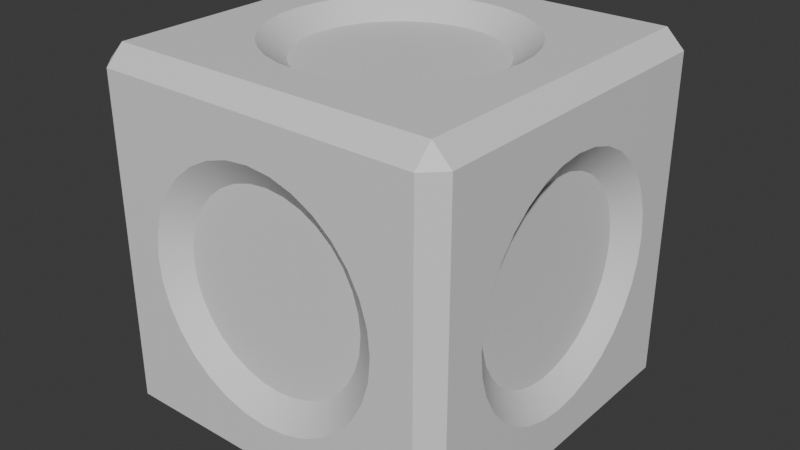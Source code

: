 # Source: cubes.blend  (saved by Blender 4.1.24; exported with 4.5.12 LTS)
import bpy
from mathutils import Matrix  # noqa: F401  (used for matrix-valued properties, if any)

bpy.ops.wm.read_factory_settings(use_empty=True)
scene = bpy.context.scene
scene.name = 'Scene'

# ---- collections
col_collection = bpy.data.collections.new('Collection'); scene.collection.children.link(col_collection)

# ---- materials (node trees are filled in below, after node groups)
mat_marble = bpy.data.materials.new('marble')
mat_marble.alpha_threshold = 0.0
mat_marble.use_transparent_shadow = False
mat_marble.roughness = 0.5
mat_marble.line_color = (0.0, 0.0, 0.0, 1.0)
mat_rings = bpy.data.materials.new('rings')
mat_rings.use_transparent_shadow = False

# ---- node groups
ng_smooth_by_angle = bpy.data.node_groups.new('Smooth by Angle', 'GeometryNodeTree')
_s = ng_smooth_by_angle.interface.new_socket(name='Mesh', in_out='OUTPUT', socket_type='NodeSocketGeometry')
_s = ng_smooth_by_angle.interface.new_socket(name='Mesh', in_out='INPUT', socket_type='NodeSocketGeometry')
_s = ng_smooth_by_angle.interface.new_socket(name='Angle', in_out='INPUT', socket_type='NodeSocketFloat')
_s.subtype = 'ANGLE'
_s.default_value = 0.5236
_s.min_value = 0.0
_s.max_value = 3.142
_s.description = 'Maximum face angle for smooth edges'
_s = ng_smooth_by_angle.interface.new_socket(name='Ignore Sharpness', in_out='INPUT', socket_type='NodeSocketBool')
_s.force_non_field = True
ng_smooth_by_angle.is_modifier = True
_N = ng_smooth_by_angle.nodes; _L = ng_smooth_by_angle.links
n0 = _N.new('GeometryNodeSetShadeSmooth'); n0.name = 'Set Shade Smooth'; n0.location = (120, -80)
n0.domain = 'EDGE'
n1 = _N.new('GeometryNodeSetShadeSmooth'); n1.name = 'Set Shade Smooth.001'; n1.location = (300, -80)
n2 = _N.new('NodeGroupOutput'); n2.name = 'Group Output'; n2.location = (480, -80)
n3 = _N.new('GeometryNodeInputMeshEdgeAngle'); n3.name = 'Edge Angle'; n3.location = (-440, -240)
n4 = _N.new('NodeGroupInput'); n4.name = 'Group Input'; n4.location = (-80, -80)
n5 = _N.new('GeometryNodeInputEdgeSmooth'); n5.name = 'Is Edge Smooth'; n5.location = (-260, -120)
n6 = _N.new('GeometryNodeInputShadeSmooth'); n6.name = 'Is Shade Smooth'; n6.location = (-440, -397)
n7 = _N.new('FunctionNodeCompare'); n7.name = 'Compare'; n7.location = (-260, -260)
n7.operation = 'LESS_EQUAL'
n7.inputs[6].default_value = (0.0, 0.0, 0.0, 0.0)
n7.inputs[7].default_value = (0.0, 0.0, 0.0, 0.0)
n8 = _N.new('FunctionNodeBooleanMath'); n8.name = 'Boolean Math.001'; n8.location = (-80, -260)
n9 = _N.new('NodeGroupInput'); n9.name = 'Group Input.001'; n9.location = (-440, -329)
n10 = _N.new('NodeGroupInput'); n10.name = 'Group Input.002'; n10.location = (-259, -189)
n11 = _N.new('FunctionNodeBooleanMath'); n11.name = 'Boolean Math'; n11.location = (-80, -149)
n11.operation = 'OR'
n12 = _N.new('FunctionNodeBooleanMath'); n12.name = 'Boolean Math.002'; n12.location = (-260, -380)
n12.operation = 'OR'
n13 = _N.new('NodeGroupInput'); n13.name = 'Group Input.003'; n13.location = (-440, -460)
_L.new(n3.outputs[0], n7.inputs[0])
_L.new(n1.outputs[0], n2.inputs[0])
_L.new(n9.outputs[1], n7.inputs[1])
_L.new(n7.outputs[0], n8.inputs[0])
_L.new(n4.outputs[0], n0.inputs[0])
_L.new(n0.outputs[0], n1.inputs[0])
_L.new(n8.outputs[0], n0.inputs[2])
_L.new(n10.outputs[2], n11.inputs[1])
_L.new(n5.outputs[0], n11.inputs[0])
_L.new(n11.outputs[0], n0.inputs[1])
_L.new(n13.outputs[2], n12.inputs[1])
_L.new(n6.outputs[0], n12.inputs[0])
_L.new(n12.outputs[0], n8.inputs[1])
n2.is_active_output = True

# ---- material node trees
mat_marble.use_nodes = True; mat_marble.node_tree.nodes.clear()
_N = mat_marble.node_tree.nodes; _L = mat_marble.node_tree.links
n0 = _N.new('ShaderNodeOutputMaterial'); n0.name = 'Material Output'; n0.location = (300, 300)
n1 = _N.new('ShaderNodeBsdfPrincipled'); n1.name = 'Principled BSDF'; n1.location = (10, 300)
n1.inputs[3].default_value = 1.45
_L.new(n1.outputs[0], n0.inputs[0])
n0.is_active_output = True
mat_rings.use_nodes = True; mat_rings.node_tree.nodes.clear()
_N = mat_rings.node_tree.nodes; _L = mat_rings.node_tree.links
n0 = _N.new('ShaderNodeBsdfPrincipled'); n0.name = 'Principled BSDF'; n0.location = (10, 300)
n1 = _N.new('ShaderNodeOutputMaterial'); n1.name = 'Material Output'; n1.location = (300, 300)
_L.new(n0.outputs[0], n1.inputs[0])
n1.is_active_output = True

# ---- world
world_world = bpy.data.worlds.new('World'); scene.world = world_world
world_world.use_nodes = True; world_world.node_tree.nodes.clear()
_N = world_world.node_tree.nodes; _L = world_world.node_tree.links
n0 = _N.new('ShaderNodeOutputWorld'); n0.name = 'World Output'; n0.location = (300, 300)
n1 = _N.new('ShaderNodeBackground'); n1.name = 'Background'; n1.location = (10, 300)
n1.inputs[0].default_value = (0.05088, 0.05088, 0.05088, 1.0)
_L.new(n1.outputs[0], n0.inputs[0])
n0.is_active_output = True
world_world.color = (0.05088, 0.05088, 0.05088)
world_world.use_sun_shadow = False
world_world.sun_shadow_jitter_overblur = 0.0

# ---- meshes
me_cube = bpy.data.meshes.new('Cube')
me_cube.from_pydata([(0.2377, 0.2377, 0.5), (-0.2377, 0.2377, 0.5), (-0.2377, -0.2377, 0.5), (0.2377, -0.2377, 0.5), (0.2377, -0.5, -0.2377), (0.2377, -0.5, 0.2377), (-0.2377, -0.5, 0.2377), (-0.2377, -0.5, -0.2377), (-0.5, -0.2377, -0.2377), (-0.5, -0.2377, 0.2377), (-0.5, 0.2377, 0.2377), (-0.5, 0.2377, -0.2377), (-0.2377, 0.2377, -0.5), (0.2377, 0.2377, -0.5), (0.2377, -0.2377, -0.5), (-0.2377, -0.2377, -0.5), (0.5, 0.2377, -0.2377), (0.5, 0.2377, 0.2377), (0.5, -0.2377, 0.2377), (0.5, -0.2377, -0.2377), (-0.2377, 0.5, -0.2377), (-0.2377, 0.5, 0.2377), (0.2377, 0.5, 0.2377), (0.2377, 0.5, -0.2377), (1.49e-08, 0.3361, 0.5), (0.3361, -1.49e-08, 0.5), (-0.3361, -1.49e-08, 0.5), (1.49e-08, -0.3361, 0.5), (0.3361, -0.5, 1.048e-08), (1.048e-08, -0.5, -0.3361), (-4.028e-08, -0.5, 0.3361), (-0.3361, -0.5, -4.028e-08), (-0.5, -0.3361, 2.08e-10), (-0.5, 2.959e-08, -0.3361), (-0.5, 2.08e-10, 0.3361), (-0.5, 0.3361, 2.959e-08), (1.449e-08, 0.3361, -0.5), (-0.3361, 1.449e-08, -0.5), (0.3361, -4.429e-08, -0.5), (-4.429e-08, -0.3361, -0.5), (0.5, 0.3361, 1.048e-08), (0.5, 1.048e-08, -0.3361), (0.5, -4.028e-08, 0.3361), (0.5, -0.3361, -4.028e-08), (-0.3361, 0.5, -2.08e-10), (2.08e-10, 0.5, -0.3361), (2.959e-08, 0.5, 0.3361), (0.3361, 0.5, -2.959e-08), (0.1286, 0.3106, 0.5), (0.3106, -0.1286, 0.5), (-0.3106, 0.1286, 0.5), (-0.1286, -0.3106, 0.5), (0.3106, -0.5, -0.1286), (0.1286, -0.5, -0.3106), (-0.1286, -0.5, 0.3106), (-0.3106, -0.5, 0.1286), (-0.5, -0.3106, 0.1286), (-0.5, -0.1286, -0.3106), (-0.5, 0.1286, 0.3106), (-0.5, 0.3106, -0.1286), (-0.1286, 0.3106, -0.5), (-0.3106, -0.1286, -0.5), (0.3106, 0.1286, -0.5), (0.1286, -0.3106, -0.5), (0.5, 0.3106, -0.1286), (0.5, 0.1286, -0.3106), (0.5, -0.1286, 0.3106), (0.5, -0.3106, -0.1286), (-0.3106, 0.5, -0.1286), (-0.1286, 0.5, -0.3106), (0.1286, 0.5, 0.3106), (0.3106, 0.5, -0.1286), (-0.1286, 0.3106, 0.5), (0.3106, 0.1286, 0.5), (-0.3106, -0.1286, 0.5), (0.1286, -0.3106, 0.5), (0.3106, -0.5, 0.1286), (-0.1286, -0.5, -0.3106), (0.1286, -0.5, 0.3106), (-0.3106, -0.5, -0.1286), (-0.5, -0.3106, -0.1286), (-0.5, 0.1286, -0.3106), (-0.5, -0.1286, 0.3106), (-0.5, 0.3106, 0.1286), (0.1286, 0.3106, -0.5), (-0.3106, 0.1286, -0.5), (0.3106, -0.1286, -0.5), (-0.1286, -0.3106, -0.5), (0.5, 0.3106, 0.1286), (0.5, -0.1286, -0.3106), (0.5, 0.1286, 0.3106), (0.5, -0.3106, 0.1286), (-0.3106, 0.5, 0.1286), (0.1286, 0.5, -0.3106), (-0.1286, 0.5, 0.3106), (0.3106, 0.5, 0.1286), (0.1867, 0.2795, 0.5), (0.2795, -0.1867, 0.5), (-0.2795, 0.1867, 0.5), (-0.1867, -0.2795, 0.5), (0.2795, -0.5, -0.1867), (0.1867, -0.5, -0.2795), (-0.1867, -0.5, 0.2795), (-0.2795, -0.5, 0.1867), (-0.5, -0.2795, 0.1867), (-0.5, -0.1867, -0.2795), (-0.5, 0.1867, 0.2795), (-0.5, 0.2795, -0.1867), (-0.1867, 0.2795, -0.5), (-0.2795, -0.1867, -0.5), (0.2795, 0.1867, -0.5), (0.1867, -0.2795, -0.5), (0.5, 0.2795, -0.1867), (0.5, 0.1867, -0.2795), (0.5, -0.1867, 0.2795), (0.5, -0.2795, -0.1867), (-0.2795, 0.5, -0.1867), (-0.1867, 0.5, -0.2795), (0.1867, 0.5, 0.2795), (0.2795, 0.5, -0.1867), (-0.06558, 0.3297, 0.5), (0.3297, 0.06558, 0.5), (-0.3297, -0.06558, 0.5), (0.06558, -0.3297, 0.5), (0.3297, -0.5, 0.06558), (-0.06558, -0.5, -0.3297), (0.06558, -0.5, 0.3297), (-0.3297, -0.5, -0.06558), (-0.5, -0.3297, -0.06558), (-0.5, 0.06558, -0.3297), (-0.5, -0.06558, 0.3297), (-0.5, 0.3297, 0.06558), (0.06558, 0.3297, -0.5), (-0.3297, 0.06558, -0.5), (0.3297, -0.06558, -0.5), (-0.06558, -0.3297, -0.5), (0.5, 0.3297, 0.06558), (0.5, -0.06558, -0.3297), (0.5, 0.06558, 0.3297), (0.5, -0.3297, 0.06558), (-0.3297, 0.5, 0.06558), (0.06558, 0.5, -0.3297), (-0.06558, 0.5, 0.3297), (0.3297, 0.5, 0.06558), (0.06558, 0.3297, 0.5), (0.3297, -0.06558, 0.5), (-0.3297, 0.06558, 0.5), (-0.06558, -0.3297, 0.5), (0.3297, -0.5, -0.06558), (0.06558, -0.5, -0.3297), (-0.06558, -0.5, 0.3297), (-0.3297, -0.5, 0.06558), (-0.5, -0.3297, 0.06558), (-0.5, -0.06558, -0.3297), (-0.5, 0.06558, 0.3297), (-0.5, 0.3297, -0.06558), (-0.06558, 0.3297, -0.5), (-0.3297, -0.06558, -0.5), (0.3297, 0.06558, -0.5), (0.06558, -0.3297, -0.5), (0.5, 0.3297, -0.06558), (0.5, 0.06558, -0.3297), (0.5, -0.06558, 0.3297), (0.5, -0.3297, -0.06558), (-0.3297, 0.5, -0.06558), (-0.06558, 0.5, -0.3297), (0.06558, 0.5, 0.3297), (0.3297, 0.5, -0.06558), (-0.1867, 0.2795, 0.5), (0.2795, 0.1867, 0.5), (-0.2795, -0.1867, 0.5), (0.1867, -0.2795, 0.5), (0.2795, -0.5, 0.1867), (-0.1867, -0.5, -0.2795), (0.1867, -0.5, 0.2795), (-0.2795, -0.5, -0.1867), (-0.5, -0.2795, -0.1867), (-0.5, 0.1867, -0.2795), (-0.5, -0.1867, 0.2795), (-0.5, 0.2795, 0.1867), (0.1867, 0.2795, -0.5), (-0.2795, 0.1867, -0.5), (0.2795, -0.1867, -0.5), (-0.1867, -0.2795, -0.5), (0.5, 0.2795, 0.1867), (0.5, -0.1867, -0.2795), (0.5, 0.1867, 0.2795), (0.5, -0.2795, 0.1867), (-0.2795, 0.5, 0.1867), (0.1867, 0.5, -0.2795), (-0.1867, 0.5, 0.2795), (0.2795, 0.5, 0.1867), (0.1881, 0.1881, 0.45), (-0.1881, 0.1881, 0.45), (-0.1881, -0.1881, 0.45), (0.1881, -0.1881, 0.45), (0.1881, -0.45, -0.1881), (0.1881, -0.45, 0.1881), (-0.1881, -0.45, 0.1881), (-0.1881, -0.45, -0.1881), (-0.45, -0.1881, -0.1881), (-0.45, -0.1881, 0.1881), (-0.45, 0.1881, 0.1881), (-0.45, 0.1881, -0.1881), (-0.1881, 0.1881, -0.45), (0.1881, 0.1881, -0.45), (0.1881, -0.1881, -0.45), (-0.1881, -0.1881, -0.45), (0.45, 0.1881, -0.1881), (0.45, 0.1881, 0.1881), (0.45, -0.1881, 0.1881), (0.45, -0.1881, -0.1881), (-0.1881, 0.45, -0.1881), (-0.1881, 0.45, 0.1881), (0.1881, 0.45, 0.1881), (0.1881, 0.45, -0.1881), (1.194e-08, 0.266, 0.45), (0.266, -1.356e-08, 0.45), (-0.266, -1.356e-08, 0.45), (1.194e-08, -0.266, 0.45), (0.266, -0.45, 7.166e-09), (6.172e-09, -0.45, -0.266), (-3.399e-08, -0.45, 0.266), (-0.266, -0.45, -3.299e-08), (-0.45, -0.266, 1.979e-09), (-0.45, 2.795e-08, -0.266), (-0.45, 4.702e-09, 0.266), (-0.45, 0.266, 2.523e-08), (1.068e-08, 0.266, -0.45), (-0.266, 9.689e-09, -0.45), (0.266, -3.681e-08, -0.45), (-3.582e-08, -0.266, -0.45), (0.45, 0.266, 3.363e-09), (0.45, 7.555e-09, -0.266), (0.45, -3.26e-08, 0.266), (0.45, -0.266, -3.68e-08), (-0.266, 0.45, -5.091e-09), (8.992e-10, 0.45, -0.266), (2.415e-08, 0.45, 0.266), (0.266, 0.45, -2.834e-08), (0.1018, 0.2457, 0.45), (0.2457, -0.1018, 0.45), (-0.2457, 0.1018, 0.45), (-0.1018, -0.2457, 0.45), (0.2457, -0.45, -0.1018), (0.1018, -0.45, -0.2457), (-0.1018, -0.45, 0.2457), (-0.2457, -0.45, 0.1018), (-0.45, -0.2457, 0.1018), (-0.45, -0.1018, -0.2457), (-0.45, 0.1018, 0.2457), (-0.45, 0.2457, -0.1018), (-0.1018, 0.2457, -0.45), (-0.2457, -0.1018, -0.45), (0.2457, 0.1018, -0.45), (0.1018, -0.2457, -0.45), (0.45, 0.2457, -0.1018), (0.45, 0.1018, -0.2457), (0.45, -0.1018, 0.2457), (0.45, -0.2457, -0.1018), (-0.2457, 0.45, -0.1018), (-0.1018, 0.45, -0.2457), (0.1018, 0.45, 0.2457), (0.2457, 0.45, -0.1018), (-0.1018, 0.2457, 0.45), (0.2457, 0.1018, 0.45), (-0.2457, -0.1018, 0.45), (0.1018, -0.2457, 0.45), (0.2457, -0.45, 0.1018), (-0.1018, -0.45, -0.2457), (0.1018, -0.45, 0.2457), (-0.2457, -0.45, -0.1018), (-0.45, -0.2457, -0.1018), (-0.45, 0.1018, -0.2457), (-0.45, -0.1018, 0.2457), (-0.45, 0.2457, 0.1018), (0.1018, 0.2457, -0.45), (-0.2457, 0.1018, -0.45), (0.2457, -0.1018, -0.45), (-0.1018, -0.2457, -0.45), (0.45, 0.2457, 0.1018), (0.45, -0.1018, -0.2457), (0.45, 0.1018, 0.2457), (0.45, -0.2457, 0.1018), (-0.2457, 0.45, 0.1018), (0.1018, 0.45, -0.2457), (-0.1018, 0.45, 0.2457), (0.2457, 0.45, 0.1018), (0.1478, 0.2211, 0.45), (0.2211, -0.1478, 0.45), (-0.2211, 0.1478, 0.45), (-0.1478, -0.2211, 0.45), (0.2211, -0.45, -0.1478), (0.1478, -0.45, -0.2211), (-0.1478, -0.45, 0.2211), (-0.2211, -0.45, 0.1478), (-0.45, -0.2211, 0.1478), (-0.45, -0.1478, -0.2211), (-0.45, 0.1478, 0.2211), (-0.45, 0.2211, -0.1478), (-0.1478, 0.2211, -0.45), (-0.2211, -0.1478, -0.45), (0.2211, 0.1478, -0.45), (0.1478, -0.2211, -0.45), (0.45, 0.2211, -0.1478), (0.45, 0.1478, -0.2211), (0.45, -0.1478, 0.2211), (0.45, -0.2211, -0.1478), (-0.2211, 0.45, -0.1478), (-0.1478, 0.45, -0.2211), (0.1478, 0.45, 0.2211), (0.2211, 0.45, -0.1478), (-0.05189, 0.2608, 0.45), (0.2608, 0.05189, 0.45), (-0.2608, -0.05189, 0.45), (0.05189, -0.2608, 0.45), (0.2608, -0.45, 0.05189), (-0.05189, -0.45, -0.2608), (0.05189, -0.45, 0.2608), (-0.2608, -0.45, -0.05189), (-0.45, -0.2608, -0.05189), (-0.45, 0.05189, -0.2608), (-0.45, -0.05189, 0.2608), (-0.45, 0.2608, 0.05189), (0.05189, 0.2608, -0.45), (-0.2608, 0.05189, -0.45), (0.2608, -0.05189, -0.45), (-0.05189, -0.2608, -0.45), (0.45, 0.2608, 0.05189), (0.45, -0.05189, -0.2608), (0.45, 0.05189, 0.2608), (0.45, -0.2608, 0.05189), (-0.2608, 0.45, 0.05189), (0.05189, 0.45, -0.2608), (-0.05189, 0.45, 0.2608), (0.2608, 0.45, 0.05189), (0.05189, 0.2608, 0.45), (0.2608, -0.05189, 0.45), (-0.2608, 0.05189, 0.45), (-0.05189, -0.2608, 0.45), (0.2608, -0.45, -0.05189), (0.05189, -0.45, -0.2608), (-0.05189, -0.45, 0.2608), (-0.2608, -0.45, 0.05189), (-0.45, -0.2608, 0.05189), (-0.45, -0.05189, -0.2608), (-0.45, 0.05189, 0.2608), (-0.45, 0.2608, -0.05189), (-0.05189, 0.2608, -0.45), (-0.2608, -0.05189, -0.45), (0.2608, 0.05189, -0.45), (0.05189, -0.2608, -0.45), (0.45, 0.2608, -0.05189), (0.45, 0.05189, -0.2608), (0.45, -0.05189, 0.2608), (0.45, -0.2608, -0.05189), (-0.2608, 0.45, -0.05189), (-0.05189, 0.45, -0.2608), (0.05189, 0.45, 0.2608), (0.2608, 0.45, -0.05189), (-0.1478, 0.2211, 0.45), (0.2211, 0.1478, 0.45), (-0.2211, -0.1478, 0.45), (0.1478, -0.2211, 0.45), (0.2211, -0.45, 0.1478), (-0.1478, -0.45, -0.2211), (0.1478, -0.45, 0.2211), (-0.2211, -0.45, -0.1478), (-0.45, -0.2211, -0.1478), (-0.45, 0.1478, -0.2211), (-0.45, -0.1478, 0.2211), (-0.45, 0.2211, 0.1478), (0.1478, 0.2211, -0.45), (-0.2211, 0.1478, -0.45), (0.2211, -0.1478, -0.45), (-0.1478, -0.2211, -0.45), (0.45, 0.2211, 0.1478), (0.45, -0.1478, -0.2211), (0.45, 0.1478, 0.2211), (0.45, -0.2211, 0.1478), (-0.2211, 0.45, 0.1478), (0.1478, 0.45, -0.2211), (-0.1478, 0.45, 0.2211), (0.2211, 0.45, 0.1478), (0.45, 0.5, 0.45), (0.45, 0.45, 0.5), (0.5, 0.45, 0.45), (0.45, 0.5, -0.45), (0.5, 0.45, -0.45), (0.45, 0.45, -0.5), (0.5, -0.45, 0.45), (0.45, -0.45, 0.5), (0.45, -0.5, 0.45), (0.45, -0.5, -0.45), (0.45, -0.45, -0.5), (0.5, -0.45, -0.45), (-0.5, 0.45, 0.45), (-0.45, 0.45, 0.5), (-0.45, 0.5, 0.45), (-0.5, 0.45, -0.45), (-0.45, 0.5, -0.45), (-0.45, 0.45, -0.5), (-0.45, -0.5, 0.45), (-0.45, -0.45, 0.5), (-0.5, -0.45, 0.45), (-0.45, -0.45, -0.5), (-0.45, -0.5, -0.45), (-0.5, -0.45, -0.45)], [], [(144, 48, 385), (146, 50, 397), (147, 51, 403), (145, 49, 391), (148, 52, 393), (126, 78, 392), (151, 55, 402), (125, 77, 406), (128, 80, 407), (130, 82, 404), (131, 83, 396), (129, 81, 399), (156, 60, 401), (158, 62, 389), (159, 63, 394), (157, 61, 405), (160, 64, 388), (138, 90, 386), (139, 91, 390), (137, 89, 395), (164, 68, 400), (142, 94, 398), (143, 95, 384), (141, 93, 387), (133, 85, 277, 325), (160, 40, 232, 352), (119, 23, 215, 311), (132, 84, 276, 324), (159, 39, 231, 351), (118, 22, 214, 310), (83, 131, 323, 275), (158, 38, 230, 350), (117, 20, 212, 309), (82, 130, 322, 274), (157, 37, 229, 349), (191, 95, 287, 383), (20, 116, 308, 212), (81, 129, 321, 273), (156, 36, 228, 348), (190, 94, 286, 382), (80, 128, 320, 272), (35, 155, 347, 227), (189, 93, 285, 381), (127, 79, 271, 319), (34, 154, 346, 226), (92, 188, 380, 284), (78, 126, 318, 270), (33, 153, 345, 225), (187, 91, 283, 379), (77, 125, 317, 269), (32, 152, 344, 224), (186, 90, 282, 378), (115, 19, 211, 307), (124, 76, 268, 316), (151, 31, 223, 343), (185, 89, 281, 377), (114, 18, 210, 306), (123, 75, 267, 315), (30, 150, 342, 222), (88, 184, 376, 280), (113, 16, 208, 305), (122, 74, 266, 314), (29, 149, 341, 221), (87, 183, 375, 279), (16, 112, 304, 208), (121, 73, 265, 313), (148, 28, 220, 340), (86, 182, 374, 278), (120, 72, 264, 312), (147, 27, 219, 339), (85, 181, 373, 277), (71, 119, 311, 263), (146, 26, 218, 338), (84, 180, 372, 276), (70, 118, 310, 262), (145, 25, 217, 337), (179, 83, 275, 371), (69, 117, 309, 261), (144, 24, 216, 336), (178, 82, 274, 370), (14, 111, 303, 206), (116, 68, 260, 308), (177, 81, 273, 369), (13, 110, 302, 205), (67, 115, 307, 259), (176, 80, 272, 368), (15, 109, 301, 207), (66, 114, 306, 258), (79, 175, 367, 271), (12, 108, 300, 204), (65, 113, 305, 257), (174, 78, 270, 366), (22, 191, 383, 214), (112, 64, 256, 304), (173, 77, 269, 365), (21, 190, 382, 213), (111, 63, 255, 303), (76, 172, 364, 268), (23, 189, 381, 215), (110, 62, 254, 302), (75, 171, 363, 267), (188, 21, 213, 380), (109, 61, 253, 301), (143, 47, 239, 335), (74, 170, 362, 266), (18, 187, 379, 210), (107, 11, 203, 299), (108, 60, 252, 300), (142, 46, 238, 334), (73, 169, 361, 265), (17, 186, 378, 209), (106, 10, 202, 298), (59, 107, 299, 251), (141, 45, 237, 333), (72, 168, 360, 264), (19, 185, 377, 211), (105, 8, 200, 297), (58, 106, 298, 250), (44, 140, 332, 236), (167, 71, 263, 359), (184, 17, 209, 376), (104, 9, 201, 296), (57, 105, 297, 249), (139, 43, 235, 331), (166, 70, 262, 358), (183, 15, 207, 375), (56, 104, 296, 248), (138, 42, 234, 330), (165, 69, 261, 357), (182, 14, 206, 374), (103, 55, 247, 295), (137, 41, 233, 329), (68, 164, 356, 260), (181, 12, 204, 373), (54, 102, 294, 246), (40, 136, 328, 232), (163, 67, 259, 355), (180, 13, 205, 372), (53, 101, 293, 245), (39, 135, 327, 231), (162, 66, 258, 354), (10, 179, 371, 202), (6, 103, 295, 198), (100, 52, 244, 292), (38, 134, 326, 230), (161, 65, 257, 353), (9, 178, 370, 201), (102, 6, 198, 294), (99, 51, 243, 291), (37, 133, 325, 229), (64, 160, 352, 256), (11, 177, 369, 203), (98, 50, 242, 290), (101, 4, 196, 293), (36, 132, 324, 228), (63, 159, 351, 255), (8, 176, 368, 200), (97, 49, 241, 289), (4, 100, 292, 196), (131, 35, 227, 323), (62, 158, 350, 254), (175, 7, 199, 367), (96, 48, 240, 288), (130, 34, 226, 322), (61, 157, 349, 253), (5, 174, 366, 197), (129, 33, 225, 321), (60, 156, 348, 252), (7, 173, 365, 199), (128, 32, 224, 320), (155, 59, 251, 347), (172, 5, 197, 364), (31, 127, 319, 223), (154, 58, 250, 346), (171, 3, 195, 363), (2, 99, 291, 194), (126, 30, 222, 318), (95, 143, 335, 287), (153, 57, 249, 345), (170, 2, 194, 362), (1, 98, 290, 193), (125, 29, 221, 317), (94, 142, 334, 286), (152, 56, 248, 344), (169, 0, 192, 361), (3, 97, 289, 195), (28, 124, 316, 220), (93, 141, 333, 285), (55, 151, 343, 247), (168, 1, 193, 360), (0, 96, 288, 192), (27, 123, 315, 219), (140, 92, 284, 332), (150, 54, 246, 342), (47, 167, 359, 239), (26, 122, 314, 218), (91, 139, 331, 283), (149, 53, 245, 341), (46, 166, 358, 238), (25, 121, 313, 217), (90, 138, 330, 282), (52, 148, 340, 244), (45, 165, 357, 237), (24, 120, 312, 216), (89, 137, 329, 281), (51, 147, 339, 243), (164, 44, 236, 356), (136, 88, 280, 328), (50, 146, 338, 242), (43, 163, 355, 235), (135, 87, 279, 327), (49, 145, 337, 241), (42, 162, 354, 234), (134, 86, 278, 326), (48, 144, 336, 240), (41, 161, 353, 233), (394, 38, 389), (93, 189, 387), (400, 69, 165), (400, 117, 69), (189, 23, 387), (387, 167, 47), (44, 164, 400), (400, 165, 45), (390, 42, 386), (95, 191, 384), (387, 71, 167), (387, 119, 71), (191, 22, 384), (384, 46, 398), (388, 41, 395), (45, 141, 387), (384, 166, 46), (94, 190, 398), (384, 70, 166), (384, 118, 70), (190, 21, 398), (398, 44, 400), (42, 138, 386), (47, 143, 384), (398, 140, 44), (68, 116, 400), (398, 92, 140), (398, 188, 92), (116, 20, 400), (401, 37, 405), (35, 131, 396), (46, 142, 398), (388, 161, 41), (89, 185, 395), (388, 65, 161), (388, 113, 65), (185, 19, 395), (395, 163, 43), (40, 160, 388), (387, 23, 119), (402, 30, 392), (91, 187, 390), (395, 67, 163), (395, 115, 67), (187, 18, 390), (390, 162, 42), (39, 159, 394), (41, 137, 395), (397, 24, 385), (90, 186, 386), (390, 66, 162), (390, 114, 66), (186, 17, 386), (389, 36, 401), (30, 126, 392), (43, 139, 390), (386, 136, 40), (64, 112, 388), (386, 88, 136), (386, 184, 88), (112, 16, 388), (38, 158, 389), (385, 25, 391), (384, 22, 118), (401, 133, 37), (61, 109, 405), (401, 85, 133), (401, 181, 85), (109, 15, 405), (405, 135, 39), (36, 156, 401), (400, 20, 117), (393, 4, 101), (63, 111, 394), (405, 87, 135), (405, 183, 87), (111, 14, 394), (394, 134, 38), (407, 153, 33), (37, 157, 405), (389, 13, 180), (62, 110, 389), (394, 86, 134), (394, 182, 86), (110, 13, 389), (392, 28, 393), (399, 35, 396), (395, 19, 115), (389, 132, 36), (60, 108, 401), (389, 84, 132), (389, 180, 84), (108, 12, 401), (33, 129, 399), (400, 45, 387), (388, 16, 113), (399, 11, 107), (81, 177, 399), (407, 57, 153), (407, 105, 57), (177, 11, 399), (399, 155, 35), (32, 128, 407), (405, 15, 183), (403, 26, 397), (83, 179, 396), (399, 59, 155), (399, 107, 59), (179, 10, 396), (396, 34, 404), (406, 31, 402), (401, 12, 181), (396, 154, 34), (82, 178, 404), (396, 58, 154), (396, 106, 58), (178, 9, 404), (404, 32, 407), (26, 146, 397), (398, 21, 188), (404, 152, 32), (80, 176, 407), (404, 56, 152), (404, 104, 56), (176, 8, 407), (29, 125, 406), (31, 151, 402), (34, 130, 404), (393, 149, 29), (77, 173, 406), (393, 53, 149), (393, 101, 53), (173, 7, 406), (406, 127, 31), (28, 148, 393), (394, 14, 182), (403, 2, 170), (55, 103, 402), (406, 79, 127), (406, 175, 79), (103, 6, 402), (402, 150, 30), (288, 240, 336, 216, 312, 264, 360, 193, 290, 242, 338, 218, 314, 266, 362, 194, 291, 243, 339, 219, 315, 267, 363, 195, 289, 241, 337, 217, 313, 265, 361, 192), (407, 8, 105), (391, 3, 171), (78, 174, 392), (402, 54, 150), (402, 102, 54), (174, 5, 392), (393, 29, 406), (27, 147, 403), (404, 9, 104), (392, 124, 28), (52, 100, 393), (392, 76, 124), (392, 172, 76), (100, 4, 393), (405, 39, 394), (25, 145, 391), (390, 18, 114), (385, 121, 25), (49, 97, 391), (385, 73, 121), (385, 169, 73), (97, 3, 391), (391, 27, 403), (24, 144, 385), (386, 17, 184), (391, 123, 27), (51, 99, 403), (391, 75, 123), (391, 171, 75), (99, 2, 403), (403, 122, 26), (395, 43, 390), (392, 5, 172), (397, 1, 168), (50, 98, 397), (403, 74, 122), (403, 170, 74), (98, 1, 397), (397, 120, 24), (406, 7, 175), (402, 6, 102), (385, 0, 169), (48, 96, 385), (397, 72, 120), (397, 168, 72), (96, 0, 385), (387, 47, 384), (407, 33, 399), (396, 10, 106), (384, 385, 386), (387, 388, 389), (390, 391, 392), (393, 394, 395), (396, 397, 398), (399, 400, 401), (402, 403, 404), (405, 406, 407), (401, 405, 407, 399), (389, 401, 400, 387), (386, 388, 387, 384), (406, 402, 404, 407), (392, 393, 395, 390), (398, 400, 399, 396), (391, 403, 402, 392), (385, 391, 390, 386), (405, 394, 393, 406), (403, 397, 396, 404), (397, 385, 384, 398), (394, 389, 388, 395), (386, 40, 388), (292, 244, 340, 220, 316, 268, 364, 197, 366, 270, 318, 222, 342, 246, 294, 198, 295, 247, 343, 223, 319, 271, 367, 199, 365, 269, 317, 221, 341, 245, 293, 196), (296, 201, 370, 274, 322, 226, 346, 250, 298, 202, 371, 275, 323, 227, 347, 251, 299, 203, 369, 273, 321, 225, 345, 249, 297, 200, 368, 272, 320, 224, 344, 248), (300, 252, 348, 228, 324, 276, 372, 205, 302, 254, 350, 230, 326, 278, 374, 206, 303, 255, 351, 231, 327, 279, 375, 207, 301, 253, 349, 229, 325, 277, 373, 204), (208, 304, 256, 352, 232, 328, 280, 376, 209, 378, 282, 330, 234, 354, 258, 306, 210, 379, 283, 331, 235, 355, 259, 307, 211, 377, 281, 329, 233, 353, 257, 305), (212, 308, 260, 356, 236, 332, 284, 380, 213, 382, 286, 334, 238, 358, 262, 310, 214, 383, 287, 335, 239, 359, 263, 311, 215, 381, 285, 333, 237, 357, 261, 309)])
me_cube.polygons.foreach_set('use_smooth', [True] * 434)
me_cube.polygons.foreach_set('material_index', [0, 0, 0, 0, 0, 0, 0, 0, 0, 0, 0, 0, 0, 0, 0, 0, 0, 0, 0, 0, 0, 0, 0, 0, 0, 0, 0, 0, 0, 0, 0, 0, 0, 0, 0, 0, 0, 0, 0, 0, 0, 0, 0, 0, 0, 0, 0, 0, 0, 0, 0, 0, 0, 0, 0, 0, 0, 0, 0, 0, 0, 0, 0, 0, 0, 0, 0, 0, 0, 0, 0, 0, 0, 0, 0, 0, 0, 0, 0, 0, 0, 0, 0, 0, 0, 0, 0, 0, 0, 0, 0, 0, 0, 0, 0, 0, 0, 0, 0, 0, 0, 0, 0, 0, 0, 0, 0, 0, 0, 0, 0, 0, 0, 0, 0, 0, 0, 0, 0, 0, 0, 0, 0, 0, 0, 0, 0, 0, 0, 0, 0, 0, 0, 0, 0, 0, 0, 0, 0, 0, 0, 0, 0, 0, 0, 0, 0, 0, 0, 0, 0, 0, 0, 0, 0, 0, 0, 0, 0, 0, 0, 0, 0, 0, 0, 0, 0, 0, 0, 0, 0, 0, 0, 0, 0, 0, 0, 0, 0, 0, 0, 0, 0, 0, 0, 0, 0, 0, 0, 0, 0, 0, 0, 0, 0, 0, 0, 0, 0, 0, 0, 0, 0, 0, 0, 0, 0, 0, 0, 0, 0, 0, 0, 0, 0, 0, 0, 0, 0, 0, 0, 0, 0, 0, 0, 0, 0, 0, 0, 0, 0, 0, 0, 0, 0, 0, 0, 0, 0, 0, 0, 0, 0, 0, 0, 0, 0, 0, 0, 0, 0, 0, 0, 0, 0, 0, 0, 0, 0, 0, 0, 0, 0, 0, 0, 0, 0, 0, 0, 0, 0, 0, 0, 0, 0, 0, 0, 0, 0, 0, 0, 0, 0, 0, 0, 0, 0, 0, 0, 0, 0, 0, 0, 0, 0, 0, 0, 0, 0, 0, 0, 0, 0, 0, 0, 0, 0, 0, 0, 0, 0, 0, 0, 0, 0, 0, 0, 0, 0, 0, 0, 0, 0, 0, 0, 0, 0, 0, 0, 0, 0, 0, 0, 0, 0, 0, 0, 0, 0, 0, 0, 0, 0, 0, 0, 0, 0, 0, 0, 0, 0, 0, 0, 0, 0, 0, 0, 0, 1, 0, 0, 0, 0, 0, 0, 0, 0, 0, 0, 0, 0, 0, 0, 0, 0, 0, 0, 0, 0, 0, 0, 0, 0, 0, 0, 0, 0, 0, 0, 0, 0, 0, 0, 0, 0, 0, 0, 0, 0, 0, 0, 0, 0, 0, 0, 0, 0, 0, 0, 0, 0, 0, 0, 0, 0, 0, 0, 0, 0, 0, 0, 0, 0, 0, 0, 0, 0, 0, 0, 1, 1, 1, 1, 1])
_uv = me_cube.uv_layers.new(name='UVMap')
_uv.uv.foreach_set('vector', [0.5656, 0.8297, 0.6286, 0.8106, 0.95, 0.95, 0.1703, 0.5656, 0.1894, 0.6286, 0.05, 0.95, 0.4344, 0.1703, 0.3714, 0.1894, 0.05, 0.05, 0.8297, 0.4344, 0.8106, 0.3714, 0.95, 0.05, 0.8297, 0.4344, 0.8106, 0.3714, 0.95, 0.05, 0.5656, 0.8297, 0.6286, 0.8106, 0.95, 0.95, 0.1703, 0.5656, 0.1894, 0.6286, 0.05, 0.95, 0.4344, 0.1703, 0.3714, 0.1894, 0.05, 0.05, 0.1703, 0.4344, 0.1894, 0.3714, 0.05, 0.05, 0.4344, 0.8297, 0.3714, 0.8106, 0.05, 0.95, 0.8297, 0.5656, 0.8106, 0.6286, 0.95, 0.95, 0.5656, 0.1703, 0.6286, 0.1894, 0.95, 0.05, 0.4344, 0.8297, 0.3714, 0.8106, 0.05, 0.95, 0.8297, 0.5656, 0.8106, 0.6286, 0.95, 0.95, 0.5656, 0.1703, 0.6286, 0.1894, 0.95, 0.05, 0.1703, 0.4344, 0.1894, 0.3714, 0.05, 0.05, 0.8297, 0.4344, 0.8106, 0.3714, 0.95, 0.05, 0.5656, 0.8297, 0.6286, 0.8106, 0.95, 0.95, 0.1703, 0.5656, 0.1894, 0.6286, 0.05, 0.95, 0.4344, 0.1703, 0.3714, 0.1894, 0.05, 0.05, 0.1703, 0.4344, 0.1894, 0.3714, 0.05, 0.05, 0.4344, 0.8297, 0.3714, 0.8106, 0.05, 0.95, 0.8297, 0.5656, 0.8106, 0.6286, 0.95, 0.95, 0.5656, 0.1703, 0.6286, 0.1894, 0.95, 0.05, 0.1703, 0.5656, 0.1894, 0.6286, 0.2543, 0.6018, 0.2392, 0.5519, 0.8297, 0.4344, 0.8361, 0.5, 0.766, 0.5, 0.7608, 0.4481, 0.7795, 0.3133, 0.7377, 0.2623, 0.6881, 0.3119, 0.7211, 0.3522, 0.5656, 0.8297, 0.6286, 0.8106, 0.6018, 0.7457, 0.5519, 0.7608, 0.5656, 0.1703, 0.5, 0.1639, 0.5, 0.234, 0.5519, 0.2392, 0.6867, 0.7795, 0.7377, 0.7377, 0.6881, 0.6881, 0.6478, 0.7211, 0.8106, 0.6286, 0.8297, 0.5656, 0.7608, 0.5519, 0.7457, 0.6018, 0.8297, 0.5656, 0.8361, 0.5, 0.766, 0.5, 0.7608, 0.5519, 0.3133, 0.2205, 0.2623, 0.2623, 0.3119, 0.3119, 0.3522, 0.2789, 0.3714, 0.8106, 0.4344, 0.8297, 0.4481, 0.7608, 0.3982, 0.7457, 0.1703, 0.4344, 0.1639, 0.5, 0.234, 0.5, 0.2392, 0.4481, 0.7795, 0.6867, 0.8106, 0.6286, 0.7457, 0.6018, 0.7211, 0.6478, 0.2623, 0.2623, 0.2205, 0.3133, 0.2789, 0.3522, 0.3119, 0.3119, 0.6286, 0.1894, 0.5656, 0.1703, 0.5519, 0.2392, 0.6018, 0.2543, 0.4344, 0.8297, 0.5, 0.8361, 0.5, 0.766, 0.4481, 0.7608, 0.3133, 0.7795, 0.3714, 0.8106, 0.3982, 0.7457, 0.3522, 0.7211, 0.1894, 0.3714, 0.1703, 0.4344, 0.2392, 0.4481, 0.2543, 0.3982, 0.8361, 0.5, 0.8297, 0.4344, 0.7608, 0.4481, 0.766, 0.5, 0.6867, 0.2205, 0.6286, 0.1894, 0.6018, 0.2543, 0.6478, 0.2789, 0.1703, 0.4344, 0.1894, 0.3714, 0.2543, 0.3982, 0.2392, 0.4481, 0.5, 0.8361, 0.5656, 0.8297, 0.5519, 0.7608, 0.5, 0.766, 0.1894, 0.6286, 0.2205, 0.6867, 0.2789, 0.6478, 0.2543, 0.6018, 0.6286, 0.8106, 0.5656, 0.8297, 0.5519, 0.7608, 0.6018, 0.7457, 0.5, 0.1639, 0.4344, 0.1703, 0.4481, 0.2392, 0.5, 0.234, 0.2205, 0.6867, 0.1894, 0.6286, 0.2543, 0.6018, 0.2789, 0.6478, 0.3714, 0.1894, 0.4344, 0.1703, 0.4481, 0.2392, 0.3982, 0.2543, 0.1639, 0.5, 0.1703, 0.5656, 0.2392, 0.5519, 0.234, 0.5, 0.6867, 0.7795, 0.6286, 0.8106, 0.6018, 0.7457, 0.6478, 0.7211, 0.2205, 0.3133, 0.2623, 0.2623, 0.3119, 0.3119, 0.2789, 0.3522, 0.8297, 0.5656, 0.8106, 0.6286, 0.7457, 0.6018, 0.7608, 0.5519, 0.1703, 0.5656, 0.1639, 0.5, 0.234, 0.5, 0.2392, 0.5519, 0.3133, 0.2205, 0.3714, 0.1894, 0.3982, 0.2543, 0.3522, 0.2789, 0.3133, 0.7795, 0.2623, 0.7377, 0.3119, 0.6881, 0.3522, 0.7211, 0.5656, 0.1703, 0.6286, 0.1894, 0.6018, 0.2543, 0.5519, 0.2392, 0.5, 0.8361, 0.4344, 0.8297, 0.4481, 0.7608, 0.5, 0.766, 0.8106, 0.6286, 0.7795, 0.6867, 0.7211, 0.6478, 0.7457, 0.6018, 0.6867, 0.2205, 0.7377, 0.2623, 0.6881, 0.3119, 0.6478, 0.2789, 0.1703, 0.4344, 0.1894, 0.3714, 0.2543, 0.3982, 0.2392, 0.4481, 0.5, 0.1639, 0.5656, 0.1703, 0.5519, 0.2392, 0.5, 0.234, 0.3714, 0.1894, 0.3133, 0.2205, 0.3522, 0.2789, 0.3982, 0.2543, 0.7377, 0.2623, 0.7795, 0.3133, 0.7211, 0.3522, 0.6881, 0.3119, 0.8297, 0.5656, 0.8106, 0.6286, 0.7457, 0.6018, 0.7608, 0.5519, 0.8297, 0.4344, 0.8361, 0.5, 0.766, 0.5, 0.7608, 0.4481, 0.8106, 0.3714, 0.7795, 0.3133, 0.7211, 0.3522, 0.7457, 0.3982, 0.4344, 0.8297, 0.3714, 0.8106, 0.3982, 0.7457, 0.4481, 0.7608, 0.4344, 0.1703, 0.5, 0.1639, 0.5, 0.234, 0.4481, 0.2392, 0.1894, 0.6286, 0.2205, 0.6867, 0.2789, 0.6478, 0.2543, 0.6018, 0.8106, 0.3714, 0.7795, 0.3133, 0.7211, 0.3522, 0.7457, 0.3982, 0.1703, 0.5656, 0.1639, 0.5, 0.234, 0.5, 0.2392, 0.5519, 0.6286, 0.8106, 0.6867, 0.7795, 0.6478, 0.7211, 0.6018, 0.7457, 0.6286, 0.8106, 0.6867, 0.7795, 0.6478, 0.7211, 0.6018, 0.7457, 0.8297, 0.4344, 0.8361, 0.5, 0.766, 0.5, 0.7608, 0.4481, 0.7795, 0.6867, 0.8106, 0.6286, 0.7457, 0.6018, 0.7211, 0.6478, 0.3714, 0.1894, 0.3133, 0.2205, 0.3522, 0.2789, 0.3982, 0.2543, 0.5656, 0.8297, 0.5, 0.8361, 0.5, 0.766, 0.5519, 0.7608, 0.3133, 0.7795, 0.3714, 0.8106, 0.3982, 0.7457, 0.3522, 0.7211, 0.7377, 0.2623, 0.6867, 0.2205, 0.6478, 0.2789, 0.6881, 0.3119, 0.2205, 0.3133, 0.1894, 0.3714, 0.2543, 0.3982, 0.2789, 0.3522, 0.6867, 0.2205, 0.6286, 0.1894, 0.6018, 0.2543, 0.6478, 0.2789, 0.7377, 0.7377, 0.7795, 0.6867, 0.7211, 0.6478, 0.6881, 0.6881, 0.1894, 0.3714, 0.2205, 0.3133, 0.2789, 0.3522, 0.2543, 0.3982, 0.2205, 0.3133, 0.1894, 0.3714, 0.2543, 0.3982, 0.2789, 0.3522, 0.2623, 0.2623, 0.2205, 0.3133, 0.2789, 0.3522, 0.3119, 0.3119, 0.3714, 0.8106, 0.3133, 0.7795, 0.3522, 0.7211, 0.3982, 0.7457, 0.1894, 0.3714, 0.2205, 0.3133, 0.2789, 0.3522, 0.2543, 0.3982, 0.2623, 0.7377, 0.3133, 0.7795, 0.3522, 0.7211, 0.3119, 0.6881, 0.6286, 0.1894, 0.6867, 0.2205, 0.6478, 0.2789, 0.6018, 0.2543, 0.6867, 0.7795, 0.6286, 0.8106, 0.6018, 0.7457, 0.6478, 0.7211, 0.7377, 0.7377, 0.7795, 0.6867, 0.7211, 0.6478, 0.6881, 0.6881, 0.7795, 0.3133, 0.8106, 0.3714, 0.7457, 0.3982, 0.7211, 0.3522, 0.3133, 0.2205, 0.3714, 0.1894, 0.3982, 0.2543, 0.3522, 0.2789, 0.2623, 0.7377, 0.3133, 0.7795, 0.3522, 0.7211, 0.3119, 0.6881, 0.6867, 0.2205, 0.6286, 0.1894, 0.6018, 0.2543, 0.6478, 0.2789, 0.8106, 0.6286, 0.7795, 0.6867, 0.7211, 0.6478, 0.7457, 0.6018, 0.7377, 0.2623, 0.6867, 0.2205, 0.6478, 0.2789, 0.6881, 0.3119, 0.7795, 0.6867, 0.8106, 0.6286, 0.7457, 0.6018, 0.7211, 0.6478, 0.6286, 0.1894, 0.6867, 0.2205, 0.6478, 0.2789, 0.6018, 0.2543, 0.2205, 0.6867, 0.2623, 0.7377, 0.3119, 0.6881, 0.2789, 0.6478, 0.2205, 0.3133, 0.1894, 0.3714, 0.2543, 0.3982, 0.2789, 0.3522, 0.8297, 0.5656, 0.8361, 0.5, 0.766, 0.5, 0.7608, 0.5519, 0.1894, 0.3714, 0.2205, 0.3133, 0.2789, 0.3522, 0.2543, 0.3982, 0.2623, 0.7377, 0.2205, 0.6867, 0.2789, 0.6478, 0.3119, 0.6881, 0.7795, 0.3133, 0.7377, 0.2623, 0.6881, 0.3119, 0.7211, 0.3522, 0.3133, 0.7795, 0.3714, 0.8106, 0.3982, 0.7457, 0.3522, 0.7211, 0.4344, 0.8297, 0.5, 0.8361, 0.5, 0.766, 0.4481, 0.7608, 0.8106, 0.6286, 0.7795, 0.6867, 0.7211, 0.6478, 0.7457, 0.6018, 0.7377, 0.7377, 0.6867, 0.7795, 0.6478, 0.7211, 0.6881, 0.6881, 0.6867, 0.7795, 0.7377, 0.7377, 0.6881, 0.6881, 0.6478, 0.7211, 0.8106, 0.3714, 0.7795, 0.3133, 0.7211, 0.3522, 0.7457, 0.3982, 0.5656, 0.1703, 0.5, 0.1639, 0.5, 0.234, 0.5519, 0.2392, 0.3714, 0.8106, 0.3133, 0.7795, 0.3522, 0.7211, 0.3982, 0.7457, 0.2623, 0.2623, 0.3133, 0.2205, 0.3522, 0.2789, 0.3119, 0.3119, 0.3133, 0.2205, 0.2623, 0.2623, 0.3119, 0.3119, 0.3522, 0.2789, 0.6286, 0.8106, 0.6867, 0.7795, 0.6478, 0.7211, 0.6018, 0.7457, 0.1639, 0.5, 0.1703, 0.5656, 0.2392, 0.5519, 0.234, 0.5, 0.8297, 0.4344, 0.8106, 0.3714, 0.7457, 0.3982, 0.7608, 0.4481, 0.7795, 0.6867, 0.7377, 0.7377, 0.6881, 0.6881, 0.7211, 0.6478, 0.2205, 0.6867, 0.2623, 0.7377, 0.3119, 0.6881, 0.2789, 0.6478, 0.3714, 0.1894, 0.3133, 0.2205, 0.3522, 0.2789, 0.3982, 0.2543, 0.1703, 0.5656, 0.1639, 0.5, 0.234, 0.5, 0.2392, 0.5519, 0.5656, 0.8297, 0.6286, 0.8106, 0.6018, 0.7457, 0.5519, 0.7608, 0.3133, 0.2205, 0.2623, 0.2623, 0.3119, 0.3119, 0.3522, 0.2789, 0.1894, 0.6286, 0.2205, 0.6867, 0.2789, 0.6478, 0.2543, 0.6018, 0.5656, 0.8297, 0.5, 0.8361, 0.5, 0.766, 0.5519, 0.7608, 0.4344, 0.1703, 0.3714, 0.1894, 0.3982, 0.2543, 0.4481, 0.2392, 0.7795, 0.3133, 0.7377, 0.2623, 0.6881, 0.3119, 0.7211, 0.3522, 0.2205, 0.6867, 0.1894, 0.6286, 0.2543, 0.6018, 0.2789, 0.6478, 0.4344, 0.1703, 0.5, 0.1639, 0.5, 0.234, 0.4481, 0.2392, 0.1894, 0.3714, 0.1703, 0.4344, 0.2392, 0.4481, 0.2543, 0.3982, 0.2205, 0.6867, 0.2623, 0.7377, 0.3119, 0.6881, 0.2789, 0.6478, 0.3714, 0.8106, 0.3133, 0.7795, 0.3522, 0.7211, 0.3982, 0.7457, 0.8361, 0.5, 0.8297, 0.5656, 0.7608, 0.5519, 0.766, 0.5, 0.1703, 0.4344, 0.1894, 0.3714, 0.2543, 0.3982, 0.2392, 0.4481, 0.6867, 0.7795, 0.7377, 0.7377, 0.6881, 0.6881, 0.6478, 0.7211, 0.6286, 0.1894, 0.6867, 0.2205, 0.6478, 0.2789, 0.6018, 0.2543, 0.5, 0.1639, 0.4344, 0.1703, 0.4481, 0.2392, 0.5, 0.234, 0.4344, 0.8297, 0.3714, 0.8106, 0.3982, 0.7457, 0.4481, 0.7608, 0.7377, 0.7377, 0.7795, 0.6867, 0.7211, 0.6478, 0.6881, 0.6881, 0.2623, 0.7377, 0.2205, 0.6867, 0.2789, 0.6478, 0.3119, 0.6881, 0.7795, 0.3133, 0.8106, 0.3714, 0.7457, 0.3982, 0.7211, 0.3522, 0.8361, 0.5, 0.8297, 0.4344, 0.7608, 0.4481, 0.766, 0.5, 0.5656, 0.1703, 0.6286, 0.1894, 0.6018, 0.2543, 0.5519, 0.2392, 0.2623, 0.7377, 0.3133, 0.7795, 0.3522, 0.7211, 0.3119, 0.6881, 0.3133, 0.7795, 0.2623, 0.7377, 0.3119, 0.6881, 0.3522, 0.7211, 0.3133, 0.2205, 0.3714, 0.1894, 0.3982, 0.2543, 0.3522, 0.2789, 0.1639, 0.5, 0.1703, 0.5656, 0.2392, 0.5519, 0.234, 0.5, 0.8106, 0.3714, 0.8297, 0.4344, 0.7608, 0.4481, 0.7457, 0.3982, 0.7377, 0.2623, 0.6867, 0.2205, 0.6478, 0.2789, 0.6881, 0.3119, 0.2205, 0.6867, 0.1894, 0.6286, 0.2543, 0.6018, 0.2789, 0.6478, 0.6867, 0.2205, 0.7377, 0.2623, 0.6881, 0.3119, 0.6478, 0.2789, 0.5, 0.8361, 0.5656, 0.8297, 0.5519, 0.7608, 0.5, 0.766, 0.6286, 0.1894, 0.5656, 0.1703, 0.5519, 0.2392, 0.6018, 0.2543, 0.2623, 0.2623, 0.2205, 0.3133, 0.2789, 0.3522, 0.3119, 0.3119, 0.7795, 0.3133, 0.8106, 0.3714, 0.7457, 0.3982, 0.7211, 0.3522, 0.7377, 0.2623, 0.7795, 0.3133, 0.7211, 0.3522, 0.6881, 0.3119, 0.8297, 0.5656, 0.8361, 0.5, 0.766, 0.5, 0.7608, 0.5519, 0.8106, 0.6286, 0.8297, 0.5656, 0.7608, 0.5519, 0.7457, 0.6018, 0.2205, 0.3133, 0.2623, 0.2623, 0.3119, 0.3119, 0.2789, 0.3522, 0.6867, 0.7795, 0.6286, 0.8106, 0.6018, 0.7457, 0.6478, 0.7211, 0.4344, 0.8297, 0.5, 0.8361, 0.5, 0.766, 0.4481, 0.7608, 0.1894, 0.3714, 0.1703, 0.4344, 0.2392, 0.4481, 0.2543, 0.3982, 0.7377, 0.7377, 0.6867, 0.7795, 0.6478, 0.7211, 0.6881, 0.6881, 0.5656, 0.1703, 0.5, 0.1639, 0.5, 0.234, 0.5519, 0.2392, 0.3714, 0.8106, 0.4344, 0.8297, 0.4481, 0.7608, 0.3982, 0.7457, 0.2623, 0.2623, 0.3133, 0.2205, 0.3522, 0.2789, 0.3119, 0.3119, 0.1703, 0.4344, 0.1639, 0.5, 0.234, 0.5, 0.2392, 0.4481, 0.8297, 0.4344, 0.8106, 0.3714, 0.7457, 0.3982, 0.7608, 0.4481, 0.7795, 0.6867, 0.7377, 0.7377, 0.6881, 0.6881, 0.7211, 0.6478, 0.1639, 0.5, 0.1703, 0.4344, 0.2392, 0.4481, 0.234, 0.5, 0.5656, 0.8297, 0.6286, 0.8106, 0.6018, 0.7457, 0.5519, 0.7608, 0.6867, 0.2205, 0.7377, 0.2623, 0.6881, 0.3119, 0.6478, 0.2789, 0.2623, 0.2623, 0.3133, 0.2205, 0.3522, 0.2789, 0.3119, 0.3119, 0.5656, 0.8297, 0.5, 0.8361, 0.5, 0.766, 0.5519, 0.7608, 0.8106, 0.6286, 0.8297, 0.5656, 0.7608, 0.5519, 0.7457, 0.6018, 0.4344, 0.1703, 0.3714, 0.1894, 0.3982, 0.2543, 0.4481, 0.2392, 0.2205, 0.3133, 0.2623, 0.2623, 0.3119, 0.3119, 0.2789, 0.3522, 0.2623, 0.7377, 0.2205, 0.6867, 0.2789, 0.6478, 0.3119, 0.6881, 0.4344, 0.1703, 0.5, 0.1639, 0.5, 0.234, 0.4481, 0.2392, 0.3714, 0.8106, 0.4344, 0.8297, 0.4481, 0.7608, 0.3982, 0.7457, 0.1703, 0.5656, 0.1894, 0.6286, 0.2543, 0.6018, 0.2392, 0.5519, 0.7795, 0.6867, 0.7377, 0.7377, 0.6881, 0.6881, 0.7211, 0.6478, 0.7377, 0.2623, 0.7795, 0.3133, 0.7211, 0.3522, 0.6881, 0.3119, 0.8361, 0.5, 0.8297, 0.5656, 0.7608, 0.5519, 0.766, 0.5, 0.6286, 0.1894, 0.5656, 0.1703, 0.5519, 0.2392, 0.6018, 0.2543, 0.1894, 0.6286, 0.1703, 0.5656, 0.2392, 0.5519, 0.2543, 0.6018, 0.3133, 0.7795, 0.2623, 0.7377, 0.3119, 0.6881, 0.3522, 0.7211, 0.7377, 0.7377, 0.6867, 0.7795, 0.6478, 0.7211, 0.6881, 0.6881, 0.5, 0.1639, 0.5656, 0.1703, 0.5519, 0.2392, 0.5, 0.234, 0.1703, 0.5656, 0.1894, 0.6286, 0.2543, 0.6018, 0.2392, 0.5519, 0.4344, 0.8297, 0.3714, 0.8106, 0.3982, 0.7457, 0.4481, 0.7608, 0.8361, 0.5, 0.8297, 0.4344, 0.7608, 0.4481, 0.766, 0.5, 0.1639, 0.5, 0.1703, 0.4344, 0.2392, 0.4481, 0.234, 0.5, 0.1894, 0.6286, 0.1703, 0.5656, 0.2392, 0.5519, 0.2543, 0.6018, 0.5656, 0.1703, 0.6286, 0.1894, 0.6018, 0.2543, 0.5519, 0.2392, 0.5, 0.8361, 0.5656, 0.8297, 0.5519, 0.7608, 0.5, 0.766, 0.8361, 0.5, 0.8297, 0.5656, 0.7608, 0.5519, 0.766, 0.5, 0.6286, 0.8106, 0.5656, 0.8297, 0.5519, 0.7608, 0.6018, 0.7457, 0.8106, 0.3714, 0.8297, 0.4344, 0.7608, 0.4481, 0.7457, 0.3982, 0.5, 0.1639, 0.4344, 0.1703, 0.4481, 0.2392, 0.5, 0.234, 0.5, 0.8361, 0.4344, 0.8297, 0.4481, 0.7608, 0.5, 0.766, 0.3714, 0.1894, 0.4344, 0.1703, 0.4481, 0.2392, 0.3982, 0.2543, 0.3714, 0.1894, 0.4344, 0.1703, 0.4481, 0.2392, 0.3982, 0.2543, 0.1703, 0.4344, 0.1639, 0.5, 0.234, 0.5, 0.2392, 0.4481, 0.8297, 0.5656, 0.8106, 0.6286, 0.7457, 0.6018, 0.7608, 0.5519, 0.1894, 0.6286, 0.1703, 0.5656, 0.2392, 0.5519, 0.2543, 0.6018, 0.1639, 0.5, 0.1703, 0.4344, 0.2392, 0.4481, 0.234, 0.5, 0.4344, 0.1703, 0.3714, 0.1894, 0.3982, 0.2543, 0.4481, 0.2392, 0.8106, 0.3714, 0.8297, 0.4344, 0.7608, 0.4481, 0.7457, 0.3982, 0.5, 0.8361, 0.4344, 0.8297, 0.4481, 0.7608, 0.5, 0.766, 0.8297, 0.4344, 0.8106, 0.3714, 0.7457, 0.3982, 0.7608, 0.4481, 0.6286, 0.8106, 0.5656, 0.8297, 0.5519, 0.7608, 0.6018, 0.7457, 0.5, 0.1639, 0.5656, 0.1703, 0.5519, 0.2392, 0.5, 0.234, 0.95, 0.05, 0.8361, 0.5, 0.95, 0.95, 0.6286, 0.1894, 0.6867, 0.2205, 0.95, 0.05, 0.05, 0.05, 0.3714, 0.1894, 0.4344, 0.1703, 0.05, 0.05, 0.3133, 0.2205, 0.3714, 0.1894, 0.6867, 0.2205, 0.7377, 0.2623, 0.95, 0.05, 0.95, 0.05, 0.8297, 0.4344, 0.8361, 0.5, 0.1639, 0.5, 0.1703, 0.4344, 0.05, 0.05, 0.05, 0.05, 0.4344, 0.1703, 0.5, 0.1639, 0.05, 0.95, 0.5, 0.8361, 0.95, 0.95, 0.8106, 0.6286, 0.7795, 0.6867, 0.95, 0.95, 0.95, 0.05, 0.8106, 0.3714, 0.8297, 0.4344, 0.95, 0.05, 0.7795, 0.3133, 0.8106, 0.3714, 0.7795, 0.6867, 0.7377, 0.7377, 0.95, 0.95, 0.95, 0.95, 0.5, 0.8361, 0.05, 0.95, 0.95, 0.05, 0.5, 0.1639, 0.05, 0.05, 0.5, 0.1639, 0.5656, 0.1703, 0.95, 0.05, 0.95, 0.95, 0.5656, 0.8297, 0.5, 0.8361, 0.3714, 0.8106, 0.3133, 0.7795, 0.05, 0.95, 0.95, 0.95, 0.6286, 0.8106, 0.5656, 0.8297, 0.95, 0.95, 0.6867, 0.7795, 0.6286, 0.8106, 0.3133, 0.7795, 0.2623, 0.7377, 0.05, 0.95, 0.05, 0.95, 0.1639, 0.5, 0.05, 0.05, 0.5, 0.8361, 0.5656, 0.8297, 0.95, 0.95, 0.8361, 0.5, 0.8297, 0.5656, 0.95, 0.95, 0.05, 0.95, 0.1703, 0.5656, 0.1639, 0.5, 0.1894, 0.3714, 0.2205, 0.3133, 0.05, 0.05, 0.05, 0.95, 0.1894, 0.6286, 0.1703, 0.5656, 0.05, 0.95, 0.2205, 0.6867, 0.1894, 0.6286, 0.2205, 0.3133, 0.2623, 0.2623, 0.05, 0.05, 0.05, 0.95, 0.1639, 0.5, 0.05, 0.05, 0.8361, 0.5, 0.8297, 0.5656, 0.95, 0.95, 0.5, 0.8361, 0.4344, 0.8297, 0.05, 0.95, 0.95, 0.05, 0.5656, 0.1703, 0.5, 0.1639, 0.3714, 0.1894, 0.3133, 0.2205, 0.05, 0.05, 0.95, 0.05, 0.6286, 0.1894, 0.5656, 0.1703, 0.95, 0.05, 0.6867, 0.2205, 0.6286, 0.1894, 0.3133, 0.2205, 0.2623, 0.2623, 0.05, 0.05, 0.05, 0.05, 0.1703, 0.4344, 0.1639, 0.5, 0.8361, 0.5, 0.8297, 0.4344, 0.95, 0.05, 0.95, 0.05, 0.7377, 0.2623, 0.7795, 0.3133, 0.05, 0.95, 0.5, 0.8361, 0.95, 0.95, 0.1894, 0.6286, 0.2205, 0.6867, 0.05, 0.95, 0.05, 0.05, 0.1894, 0.3714, 0.1703, 0.4344, 0.05, 0.05, 0.2205, 0.3133, 0.1894, 0.3714, 0.2205, 0.6867, 0.2623, 0.7377, 0.05, 0.95, 0.05, 0.95, 0.4344, 0.8297, 0.5, 0.8361, 0.5, 0.1639, 0.5656, 0.1703, 0.95, 0.05, 0.5, 0.1639, 0.4344, 0.1703, 0.05, 0.05, 0.05, 0.95, 0.5, 0.8361, 0.95, 0.95, 0.6286, 0.8106, 0.6867, 0.7795, 0.95, 0.95, 0.05, 0.95, 0.3714, 0.8106, 0.4344, 0.8297, 0.05, 0.95, 0.3133, 0.7795, 0.3714, 0.8106, 0.6867, 0.7795, 0.7377, 0.7377, 0.95, 0.95, 0.95, 0.95, 0.5, 0.8361, 0.05, 0.95, 0.5, 0.8361, 0.5656, 0.8297, 0.95, 0.95, 0.1639, 0.5, 0.1703, 0.5656, 0.05, 0.95, 0.95, 0.95, 0.8297, 0.5656, 0.8361, 0.5, 0.8106, 0.3714, 0.7795, 0.3133, 0.95, 0.05, 0.95, 0.95, 0.8106, 0.6286, 0.8297, 0.5656, 0.95, 0.95, 0.7795, 0.6867, 0.8106, 0.6286, 0.7795, 0.3133, 0.7377, 0.2623, 0.95, 0.05, 0.8361, 0.5, 0.8297, 0.5656, 0.95, 0.95, 0.95, 0.95, 0.8361, 0.5, 0.95, 0.05, 0.95, 0.95, 0.7377, 0.7377, 0.6867, 0.7795, 0.05, 0.95, 0.1703, 0.5656, 0.1639, 0.5, 0.1894, 0.3714, 0.2205, 0.3133, 0.05, 0.05, 0.05, 0.95, 0.1894, 0.6286, 0.1703, 0.5656, 0.05, 0.95, 0.2205, 0.6867, 0.1894, 0.6286, 0.2205, 0.3133, 0.2623, 0.2623, 0.05, 0.05, 0.05, 0.05, 0.4344, 0.1703, 0.5, 0.1639, 0.5, 0.8361, 0.4344, 0.8297, 0.05, 0.95, 0.05, 0.05, 0.2623, 0.2623, 0.3133, 0.2205, 0.95, 0.05, 0.7377, 0.2623, 0.6867, 0.2205, 0.6286, 0.1894, 0.6867, 0.2205, 0.95, 0.05, 0.05, 0.05, 0.3714, 0.1894, 0.4344, 0.1703, 0.05, 0.05, 0.3133, 0.2205, 0.3714, 0.1894, 0.6867, 0.2205, 0.7377, 0.2623, 0.95, 0.05, 0.95, 0.05, 0.8297, 0.4344, 0.8361, 0.5, 0.05, 0.05, 0.4344, 0.1703, 0.5, 0.1639, 0.1639, 0.5, 0.1703, 0.4344, 0.05, 0.05, 0.95, 0.95, 0.7377, 0.7377, 0.6867, 0.7795, 0.8106, 0.6286, 0.7795, 0.6867, 0.95, 0.95, 0.95, 0.05, 0.8106, 0.3714, 0.8297, 0.4344, 0.95, 0.05, 0.7795, 0.3133, 0.8106, 0.3714, 0.7795, 0.6867, 0.7377, 0.7377, 0.95, 0.95, 0.95, 0.95, 0.8361, 0.5, 0.95, 0.05, 0.95, 0.05, 0.8361, 0.5, 0.95, 0.95, 0.05, 0.05, 0.2623, 0.2623, 0.2205, 0.3133, 0.95, 0.95, 0.5656, 0.8297, 0.5, 0.8361, 0.3714, 0.8106, 0.3133, 0.7795, 0.05, 0.95, 0.95, 0.95, 0.6286, 0.8106, 0.5656, 0.8297, 0.95, 0.95, 0.6867, 0.7795, 0.6286, 0.8106, 0.3133, 0.7795, 0.2623, 0.7377, 0.05, 0.95, 0.5, 0.1639, 0.5656, 0.1703, 0.95, 0.05, 0.05, 0.05, 0.5, 0.1639, 0.95, 0.05, 0.95, 0.05, 0.7377, 0.2623, 0.6867, 0.2205, 0.95, 0.05, 0.7377, 0.2623, 0.7795, 0.3133, 0.6286, 0.1894, 0.6867, 0.2205, 0.95, 0.05, 0.05, 0.05, 0.3714, 0.1894, 0.4344, 0.1703, 0.05, 0.05, 0.3133, 0.2205, 0.3714, 0.1894, 0.6867, 0.2205, 0.7377, 0.2623, 0.95, 0.05, 0.95, 0.05, 0.8297, 0.4344, 0.8361, 0.5, 0.1639, 0.5, 0.1703, 0.4344, 0.05, 0.05, 0.05, 0.05, 0.2623, 0.2623, 0.3133, 0.2205, 0.05, 0.05, 0.1639, 0.5, 0.05, 0.95, 0.8106, 0.6286, 0.7795, 0.6867, 0.95, 0.95, 0.95, 0.05, 0.8106, 0.3714, 0.8297, 0.4344, 0.95, 0.05, 0.7795, 0.3133, 0.8106, 0.3714, 0.7795, 0.6867, 0.7377, 0.7377, 0.95, 0.95, 0.95, 0.95, 0.5, 0.8361, 0.05, 0.95, 0.05, 0.05, 0.1639, 0.5, 0.05, 0.95, 0.05, 0.95, 0.2623, 0.7377, 0.2205, 0.6867, 0.95, 0.95, 0.5656, 0.8297, 0.5, 0.8361, 0.3714, 0.8106, 0.3133, 0.7795, 0.05, 0.95, 0.95, 0.95, 0.6286, 0.8106, 0.5656, 0.8297, 0.95, 0.95, 0.6867, 0.7795, 0.6286, 0.8106, 0.3133, 0.7795, 0.2623, 0.7377, 0.05, 0.95, 0.05, 0.95, 0.1639, 0.5, 0.05, 0.05, 0.1639, 0.5, 0.1703, 0.5656, 0.05, 0.95, 0.05, 0.95, 0.2623, 0.7377, 0.2205, 0.6867, 0.05, 0.95, 0.1703, 0.5656, 0.1639, 0.5, 0.1894, 0.3714, 0.2205, 0.3133, 0.05, 0.05, 0.05, 0.95, 0.1894, 0.6286, 0.1703, 0.5656, 0.05, 0.95, 0.2205, 0.6867, 0.1894, 0.6286, 0.2205, 0.3133, 0.2623, 0.2623, 0.05, 0.05, 0.5, 0.1639, 0.4344, 0.1703, 0.05, 0.05, 0.1639, 0.5, 0.1703, 0.5656, 0.05, 0.95, 0.5, 0.8361, 0.4344, 0.8297, 0.05, 0.95, 0.95, 0.05, 0.5656, 0.1703, 0.5, 0.1639, 0.3714, 0.1894, 0.3133, 0.2205, 0.05, 0.05, 0.95, 0.05, 0.6286, 0.1894, 0.5656, 0.1703, 0.95, 0.05, 0.6867, 0.2205, 0.6286, 0.1894, 0.3133, 0.2205, 0.2623, 0.2623, 0.05, 0.05, 0.05, 0.05, 0.1703, 0.4344, 0.1639, 0.5, 0.8361, 0.5, 0.8297, 0.4344, 0.95, 0.05, 0.95, 0.05, 0.7377, 0.2623, 0.7795, 0.3133, 0.05, 0.05, 0.2623, 0.2623, 0.2205, 0.3133, 0.1894, 0.6286, 0.2205, 0.6867, 0.05, 0.95, 0.05, 0.05, 0.1894, 0.3714, 0.1703, 0.4344, 0.05, 0.05, 0.2205, 0.3133, 0.1894, 0.3714, 0.2205, 0.6867, 0.2623, 0.7377, 0.05, 0.95, 0.05, 0.95, 0.4344, 0.8297, 0.5, 0.8361, 0.6478, 0.7211, 0.6018, 0.7457, 0.5519, 0.7608, 0.5, 0.766, 0.4481, 0.7608, 0.3982, 0.7457, 0.3522, 0.7211, 0.3119, 0.6881, 0.2789, 0.6478, 0.2543, 0.6018, 0.2392, 0.5519, 0.234, 0.5, 0.2392, 0.4481, 0.2543, 0.3982, 0.2789, 0.3522, 0.3119, 0.3119, 0.3522, 0.2789, 0.3982, 0.2543, 0.4481, 0.2392, 0.5, 0.234, 0.5519, 0.2392, 0.6018, 0.2543, 0.6478, 0.2789, 0.6881, 0.3119, 0.7211, 0.3522, 0.7457, 0.3982, 0.7608, 0.4481, 0.766, 0.5, 0.7608, 0.5519, 0.7457, 0.6018, 0.7211, 0.6478, 0.6881, 0.6881, 0.05, 0.05, 0.2623, 0.2623, 0.3133, 0.2205, 0.95, 0.05, 0.7377, 0.2623, 0.6867, 0.2205, 0.6286, 0.8106, 0.6867, 0.7795, 0.95, 0.95, 0.05, 0.95, 0.3714, 0.8106, 0.4344, 0.8297, 0.05, 0.95, 0.3133, 0.7795, 0.3714, 0.8106, 0.6867, 0.7795, 0.7377, 0.7377, 0.95, 0.95, 0.95, 0.05, 0.5, 0.1639, 0.05, 0.05, 0.5, 0.1639, 0.4344, 0.1703, 0.05, 0.05, 0.05, 0.95, 0.2623, 0.7377, 0.2205, 0.6867, 0.95, 0.95, 0.8297, 0.5656, 0.8361, 0.5, 0.8106, 0.3714, 0.7795, 0.3133, 0.95, 0.05, 0.95, 0.95, 0.8106, 0.6286, 0.8297, 0.5656, 0.95, 0.95, 0.7795, 0.6867, 0.8106, 0.6286, 0.7795, 0.3133, 0.7377, 0.2623, 0.95, 0.05, 0.05, 0.05, 0.5, 0.1639, 0.95, 0.05, 0.8361, 0.5, 0.8297, 0.4344, 0.95, 0.05, 0.05, 0.95, 0.2623, 0.7377, 0.3133, 0.7795, 0.95, 0.95, 0.8297, 0.5656, 0.8361, 0.5, 0.8106, 0.3714, 0.7795, 0.3133, 0.95, 0.05, 0.95, 0.95, 0.8106, 0.6286, 0.8297, 0.5656, 0.95, 0.95, 0.7795, 0.6867, 0.8106, 0.6286, 0.7795, 0.3133, 0.7377, 0.2623, 0.95, 0.05, 0.95, 0.05, 0.5, 0.1639, 0.05, 0.05, 0.5, 0.8361, 0.5656, 0.8297, 0.95, 0.95, 0.95, 0.95, 0.7377, 0.7377, 0.7795, 0.6867, 0.95, 0.05, 0.5656, 0.1703, 0.5, 0.1639, 0.3714, 0.1894, 0.3133, 0.2205, 0.05, 0.05, 0.95, 0.05, 0.6286, 0.1894, 0.5656, 0.1703, 0.95, 0.05, 0.6867, 0.2205, 0.6286, 0.1894, 0.3133, 0.2205, 0.2623, 0.2623, 0.05, 0.05, 0.05, 0.05, 0.1703, 0.4344, 0.1639, 0.5, 0.05, 0.05, 0.1639, 0.5, 0.05, 0.95, 0.95, 0.95, 0.7377, 0.7377, 0.7795, 0.6867, 0.05, 0.95, 0.2623, 0.7377, 0.3133, 0.7795, 0.1894, 0.6286, 0.2205, 0.6867, 0.05, 0.95, 0.05, 0.05, 0.1894, 0.3714, 0.1703, 0.4344, 0.05, 0.05, 0.2205, 0.3133, 0.1894, 0.3714, 0.2205, 0.6867, 0.2623, 0.7377, 0.05, 0.95, 0.05, 0.95, 0.4344, 0.8297, 0.5, 0.8361, 0.05, 0.05, 0.2623, 0.2623, 0.2205, 0.3133, 0.05, 0.95, 0.2623, 0.7377, 0.3133, 0.7795, 0.95, 0.95, 0.7377, 0.7377, 0.7795, 0.6867, 0.6286, 0.8106, 0.6867, 0.7795, 0.95, 0.95, 0.05, 0.95, 0.3714, 0.8106, 0.4344, 0.8297, 0.05, 0.95, 0.3133, 0.7795, 0.3714, 0.8106, 0.6867, 0.7795, 0.7377, 0.7377, 0.95, 0.95, 0.95, 0.05, 0.8361, 0.5, 0.95, 0.95, 0.05, 0.05, 0.5, 0.1639, 0.95, 0.05, 0.95, 0.95, 0.7377, 0.7377, 0.6867, 0.7795, 0.95, 1.0, 0.95, 0.95, 1.0, 0.95, 0.95, 1.0, 1.0, 0.95, 0.95, 0.95, 1.0, 0.05, 0.95, 0.05, 0.95, 0.0, 0.95, 0.0, 0.95, 0.05, 1.0, 0.05, 0.0, 0.95, 0.05, 0.95, 0.05, 1.0, 0.0, 0.95, 0.05, 1.0, 0.05, 0.95, 0.05, 0.0, 0.05, 0.05, 0.0, 0.05, 0.05, 0.05, 0.05, 0.0, 0.0, 0.05, 0.05, 0.95, 0.05, 0.05, 0.0, 0.05, 0.0, 0.95, 0.95, 0.95, 0.05, 0.95, 0.05, 1.0, 0.95, 1.0, 1.0, 0.95, 1.0, 0.05, 0.95, 0.05, 0.95, 0.95, 0.05, 0.05, 0.05, 0.95, 0.0, 0.95, 0.0, 0.05, 0.95, 0.95, 0.95, 0.05, 1.0, 0.05, 1.0, 0.95, 0.05, 0.95, 0.05, 0.05, 0.0, 0.05, 0.0, 0.95, 0.95, 0.05, 0.05, 0.05, 0.05, 0.0, 0.95, 0.0, 0.95, 0.95, 0.95, 0.05, 1.0, 0.05, 1.0, 0.95, 0.05, 0.05, 0.95, 0.05, 0.95, 0.0, 0.05, 0.0, 0.05, 0.05, 0.05, 0.95, 0.0, 0.95, 0.0, 0.05, 0.05, 0.95, 0.95, 0.95, 0.95, 1.0, 0.05, 1.0, 0.95, 0.05, 0.95, 0.95, 1.0, 0.95, 1.0, 0.05, 0.95, 0.95, 0.8361, 0.5, 0.95, 0.05, 0.7211, 0.3522, 0.7457, 0.3982, 0.7608, 0.4481, 0.766, 0.5, 0.7608, 0.5519, 0.7457, 0.6018, 0.7211, 0.6478, 0.6881, 0.6881, 0.6478, 0.7211, 0.6018, 0.7457, 0.5519, 0.7608, 0.5, 0.766, 0.4481, 0.7608, 0.3982, 0.7457, 0.3522, 0.7211, 0.3119, 0.6881, 0.2789, 0.6478, 0.2543, 0.6018, 0.2392, 0.5519, 0.234, 0.5, 0.2392, 0.4481, 0.2543, 0.3982, 0.2789, 0.3522, 0.3119, 0.3119, 0.3522, 0.2789, 0.3982, 0.2543, 0.4481, 0.2392, 0.5, 0.234, 0.5519, 0.2392, 0.6018, 0.2543, 0.6478, 0.2789, 0.6881, 0.3119, 0.2789, 0.6478, 0.3119, 0.6881, 0.3522, 0.7211, 0.3982, 0.7457, 0.4481, 0.7608, 0.5, 0.766, 0.5519, 0.7608, 0.6018, 0.7457, 0.6478, 0.7211, 0.6881, 0.6881, 0.7211, 0.6478, 0.7457, 0.6018, 0.7608, 0.5519, 0.766, 0.5, 0.7608, 0.4481, 0.7457, 0.3982, 0.7211, 0.3522, 0.6881, 0.3119, 0.6478, 0.2789, 0.6018, 0.2543, 0.5519, 0.2392, 0.5, 0.234, 0.4481, 0.2392, 0.3982, 0.2543, 0.3522, 0.2789, 0.3119, 0.3119, 0.2789, 0.3522, 0.2543, 0.3982, 0.2392, 0.4481, 0.234, 0.5, 0.2392, 0.5519, 0.2543, 0.6018, 0.3522, 0.7211, 0.3982, 0.7457, 0.4481, 0.7608, 0.5, 0.766, 0.5519, 0.7608, 0.6018, 0.7457, 0.6478, 0.7211, 0.6881, 0.6881, 0.7211, 0.6478, 0.7457, 0.6018, 0.7608, 0.5519, 0.766, 0.5, 0.7608, 0.4481, 0.7457, 0.3982, 0.7211, 0.3522, 0.6881, 0.3119, 0.6478, 0.2789, 0.6018, 0.2543, 0.5519, 0.2392, 0.5, 0.234, 0.4481, 0.2392, 0.3982, 0.2543, 0.3522, 0.2789, 0.3119, 0.3119, 0.2789, 0.3522, 0.2543, 0.3982, 0.2392, 0.4481, 0.234, 0.5, 0.2392, 0.5519, 0.2543, 0.6018, 0.2789, 0.6478, 0.3119, 0.6881, 0.6881, 0.3119, 0.7211, 0.3522, 0.7457, 0.3982, 0.7608, 0.4481, 0.766, 0.5, 0.7608, 0.5519, 0.7457, 0.6018, 0.7211, 0.6478, 0.6881, 0.6881, 0.6478, 0.7211, 0.6018, 0.7457, 0.5519, 0.7608, 0.5, 0.766, 0.4481, 0.7608, 0.3982, 0.7457, 0.3522, 0.7211, 0.3119, 0.6881, 0.2789, 0.6478, 0.2543, 0.6018, 0.2392, 0.5519, 0.234, 0.5, 0.2392, 0.4481, 0.2543, 0.3982, 0.2789, 0.3522, 0.3119, 0.3119, 0.3522, 0.2789, 0.3982, 0.2543, 0.4481, 0.2392, 0.5, 0.234, 0.5519, 0.2392, 0.6018, 0.2543, 0.6478, 0.2789, 0.3119, 0.3119, 0.2789, 0.3522, 0.2543, 0.3982, 0.2392, 0.4481, 0.234, 0.5, 0.2392, 0.5519, 0.2543, 0.6018, 0.2789, 0.6478, 0.3119, 0.6881, 0.3522, 0.7211, 0.3982, 0.7457, 0.4481, 0.7608, 0.5, 0.766, 0.5519, 0.7608, 0.6018, 0.7457, 0.6478, 0.7211, 0.6881, 0.6881, 0.7211, 0.6478, 0.7457, 0.6018, 0.7608, 0.5519, 0.766, 0.5, 0.7608, 0.4481, 0.7457, 0.3982, 0.7211, 0.3522, 0.6881, 0.3119, 0.6478, 0.2789, 0.6018, 0.2543, 0.5519, 0.2392, 0.5, 0.234, 0.4481, 0.2392, 0.3982, 0.2543, 0.3522, 0.2789])
me_cube.materials.append(mat_marble)
me_cube.materials.append(mat_rings)
me_cube.use_mirror_vertex_groups = False
me_cube.update()

# ---- objects
ob_default = bpy.data.objects.new('default', me_cube)

# ---- transforms, parenting, visibility, modifiers, constraints
ob_default.location = (0.0, 0.0, 0.0)
ob_default.lock_rotations_4d = False
ob_default.empty_display_type = 'ARROWS'
ob_default.lineart.crease_threshold = 0.0
_m = ob_default.modifiers.new('Smooth by Angle', 'NODES')
_m.node_group = ng_smooth_by_angle
_m.show_group_selector = False

# ---- collection membership
col_collection.objects.link(ob_default)

# ---- scene / render settings (as saved in the file)
scene.frame_start = 1; scene.frame_end = 250; scene.frame_set(1)
scene.render.engine = 'BLENDER_EEVEE_NEXT'
scene.cycles.sampling_pattern = 'TABULATED_SOBOL'
scene.eevee.ray_tracing_options.trace_max_roughness = 0.0
bpy.context.view_layer.update()

# ---- added for rendering (the .blend has no active camera and no usable light): camera, sun
cam_auto = bpy.data.cameras.new('AutoCamera')
cam_auto.lens = 50.0
cam_auto.sensor_width = 36.0
cam_auto.clip_end = 1000.0
ob_auto_camera = bpy.data.objects.new('AutoCamera', cam_auto)
scene.collection.objects.link(ob_auto_camera)
ob_auto_camera.location = (1.60254, -1.92304, 1.28203)
ob_auto_camera.rotation_euler = (1.09748, -7.21219e-08, 0.694738)
scene.camera = ob_auto_camera
light_auto_sun = bpy.data.lights.new('AutoSun', 'SUN')
light_auto_sun.energy = 3.0
light_auto_sun.angle = 0.0523599
ob_auto_sun = bpy.data.objects.new('AutoSun', light_auto_sun)
scene.collection.objects.link(ob_auto_sun)
ob_auto_sun.rotation_euler = (0.872665, 0.174533, 0.523599)
bpy.context.view_layer.update()
